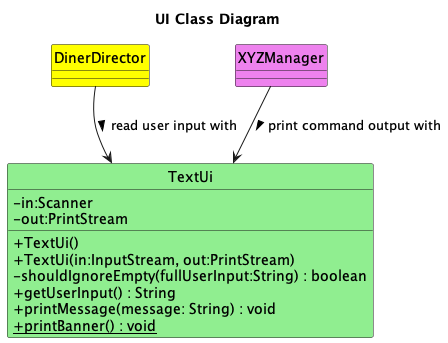

The diagram above was rendered by PlantUML. Its source (embedded in the PNG):
@startuml
'https://plantuml.com/class-diagram
!include Style.puml
title UI Class Diagram

class DinerDirector DINERDIRECTOR_COLOR {
}


class TextUi UI_COLOR{
    - in:Scanner
    - out:PrintStream
    + TextUi()
    + TextUi(in:InputStream, out:PrintStream)
    - shouldIgnoreEmpty(fullUserInput:String) : boolean
    + getUserInput() : String
    + printMessage(message: String) : void
    + {static} printBanner() : void
}

class XYZManager MANAGER_COLOR {
}

DinerDirector --> TextUi: read user input with >
XYZManager --> TextUi: print command output with >

@enduml